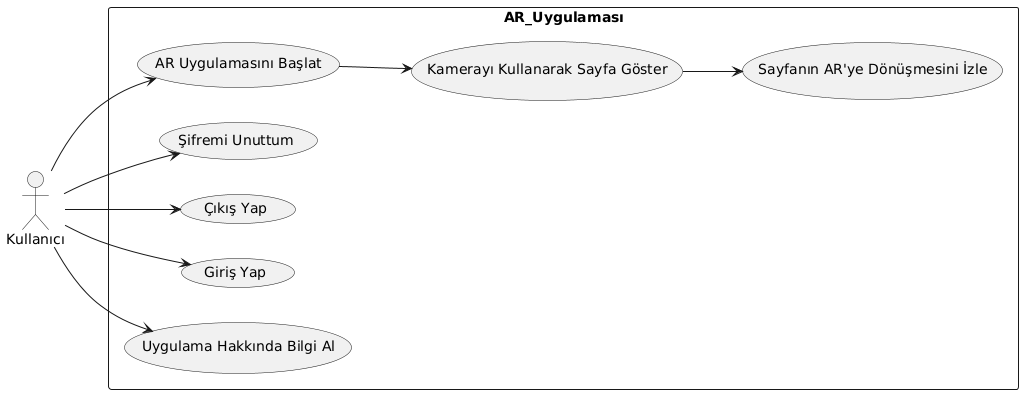

The diagram above was rendered by PlantUML. Its source (embedded in the PNG):
@startuml
left to right direction
actor "Kullanıcı" as user
rectangle AR_Uygulaması {
  usecase "Uygulama Hakkında Bilgi Al" as UC1
  usecase "Giriş Yap" as UC2
  usecase "Çıkış Yap" as UC3
  usecase "Şifremi Unuttum" as UC4
  usecase "AR Uygulamasını Başlat" as UC5
  usecase "Kamerayı Kullanarak Sayfa Göster" as UC6
  usecase "Sayfanın AR'ye Dönüşmesini İzle" as UC7
}
user --> UC1
user --> UC2
user --> UC3
user --> UC4
user --> UC5
UC5 --> UC6
UC6 --> UC7
@enduml